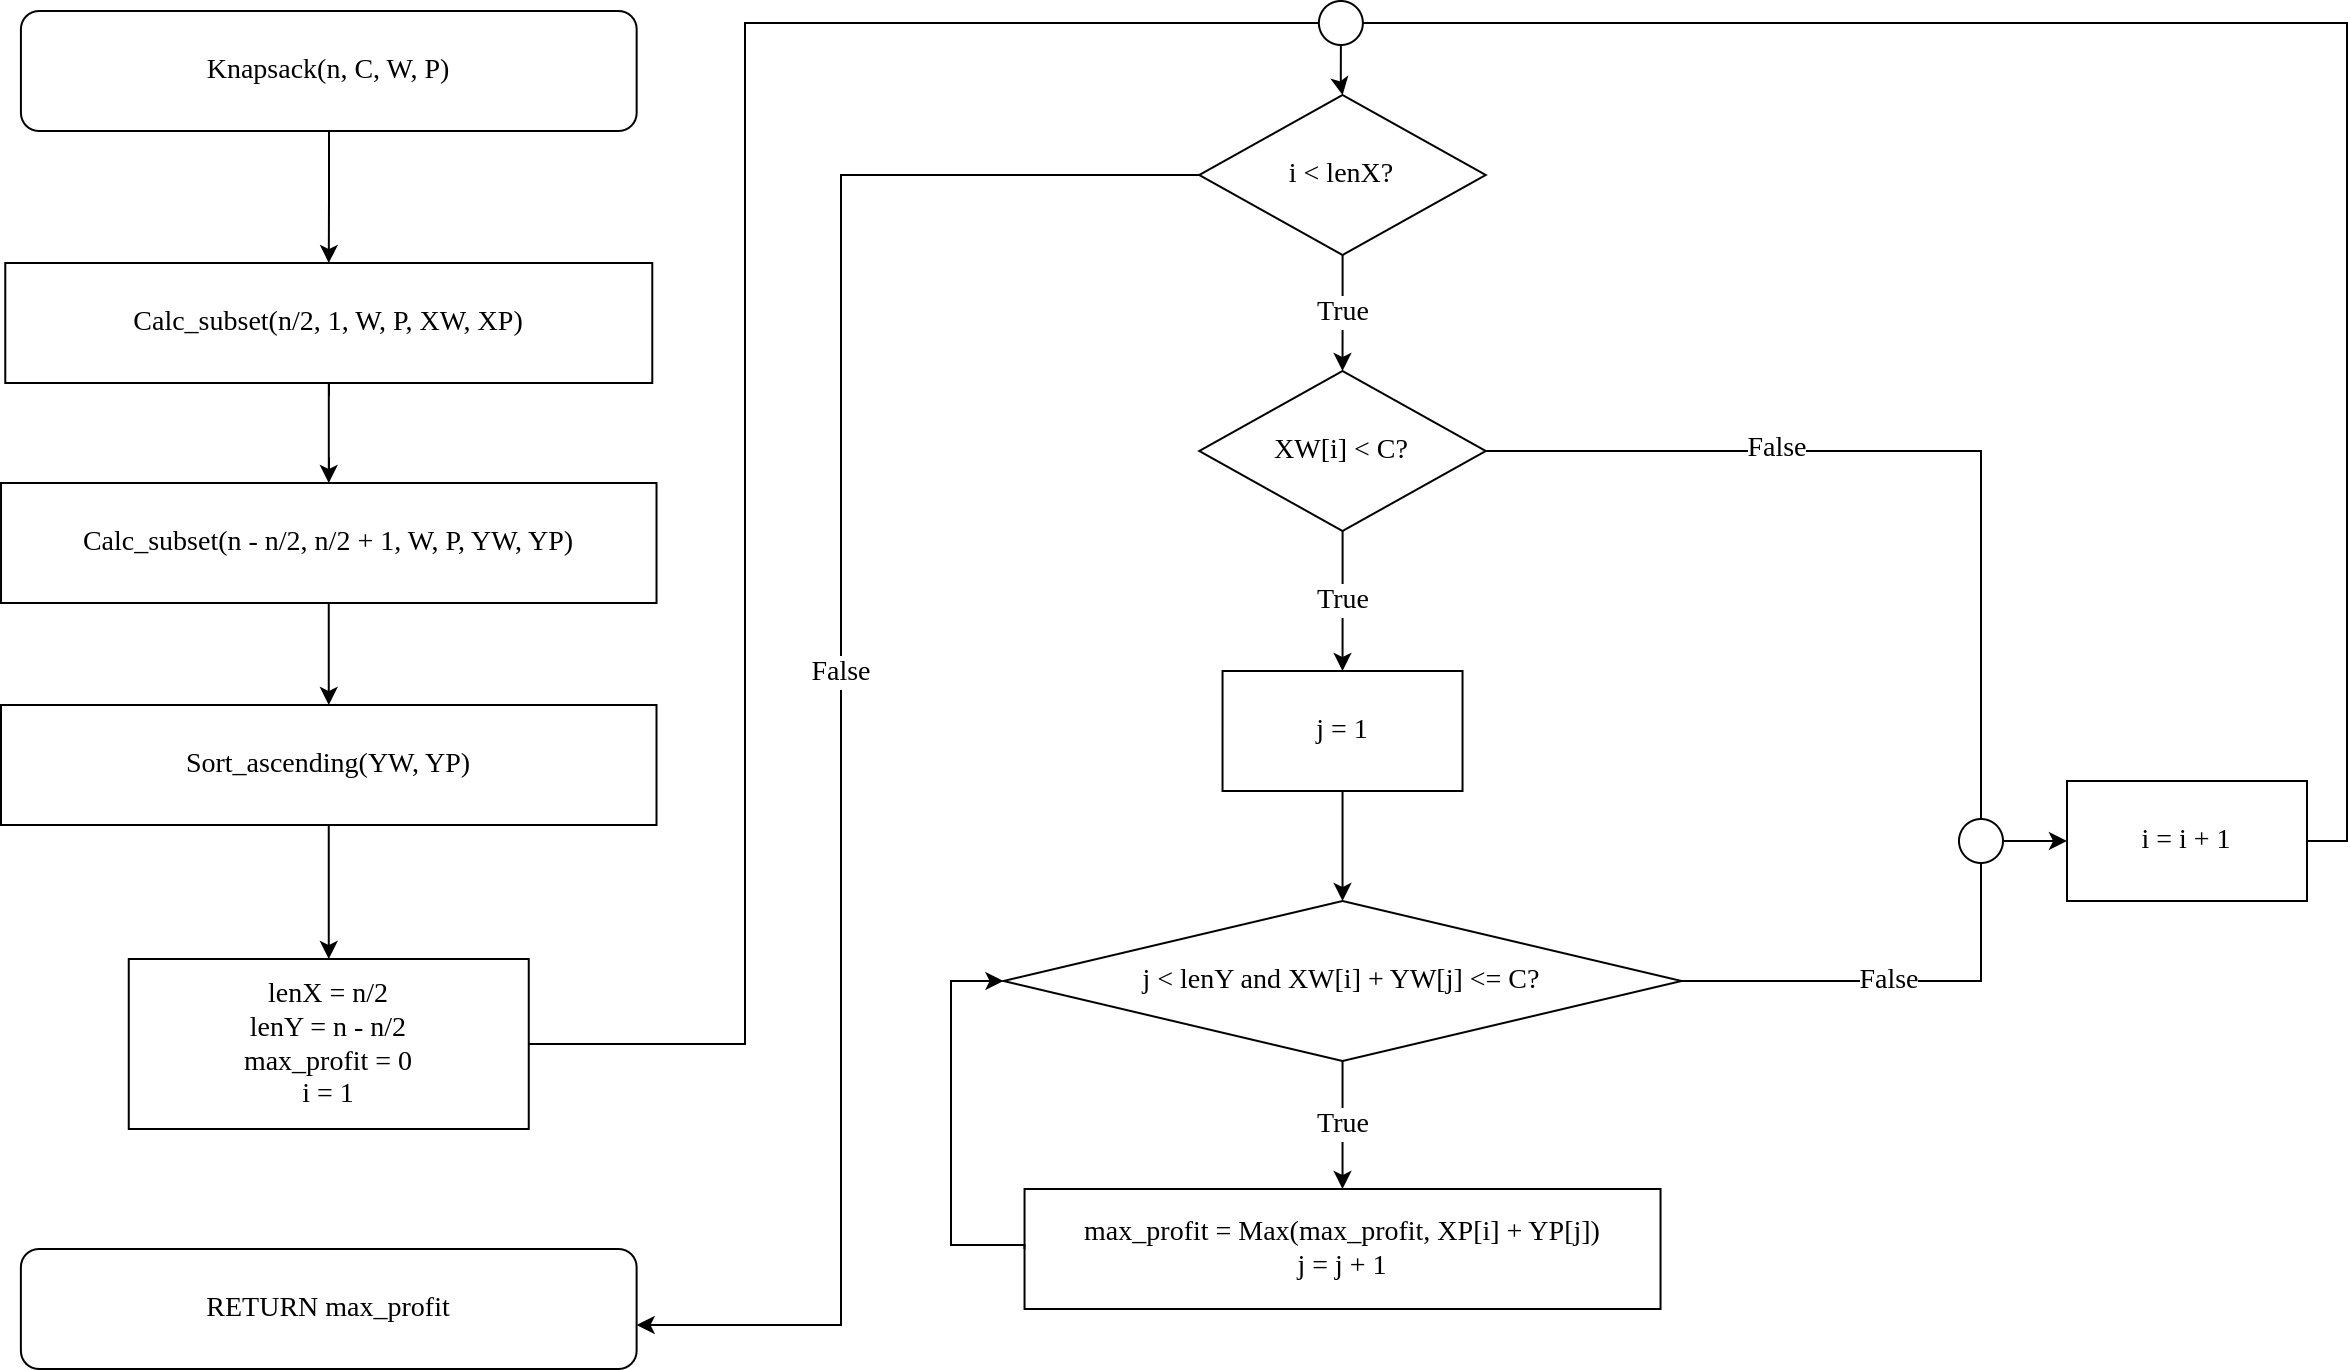

The diagram above was exported from draw.io. Its source (the exported page's mxGraphModel, read from the mxfile embedded in the PNG):
<mxGraphModel dx="222" dy="804" grid="0" gridSize="10" guides="1" tooltips="1" connect="1" arrows="1" fold="1" page="0" pageScale="1" pageWidth="827" pageHeight="1169" math="0" shadow="0">
  <root>
    <mxCell id="0" />
    <mxCell id="1" parent="0" />
    <mxCell id="f5jyYUMOEjoG8HGTjN1a-1" style="edgeStyle=orthogonalEdgeStyle;rounded=0;orthogonalLoop=1;jettySize=auto;html=1;fontSize=14;fontFamily=Times New Roman;" parent="1" source="f5jyYUMOEjoG8HGTjN1a-2" target="f5jyYUMOEjoG8HGTjN1a-6" edge="1">
      <mxGeometry relative="1" as="geometry" />
    </mxCell>
    <mxCell id="f5jyYUMOEjoG8HGTjN1a-2" value="Calc_subset(n/2, 1, W, P, XW, XP)" style="rounded=0;whiteSpace=wrap;html=1;fontSize=14;fontFamily=Times New Roman;" parent="1" vertex="1">
      <mxGeometry x="1338.14" y="518" width="323.5" height="60" as="geometry" />
    </mxCell>
    <mxCell id="f5jyYUMOEjoG8HGTjN1a-3" style="edgeStyle=orthogonalEdgeStyle;rounded=0;orthogonalLoop=1;jettySize=auto;html=1;entryX=0;entryY=0.5;entryDx=0;entryDy=0;fontSize=14;fontFamily=Times New Roman;endArrow=none;endFill=0;" parent="1" source="f5jyYUMOEjoG8HGTjN1a-4" target="f5jyYUMOEjoG8HGTjN1a-29" edge="1">
      <mxGeometry relative="1" as="geometry">
        <mxPoint x="2009.75" y="387" as="targetPoint" />
        <Array as="points">
          <mxPoint x="1708" y="909" />
          <mxPoint x="1708" y="398" />
        </Array>
      </mxGeometry>
    </mxCell>
    <mxCell id="f5jyYUMOEjoG8HGTjN1a-4" value="lenX = n/2&lt;br&gt;lenY = n - n/2&lt;br&gt;max_profit = 0&lt;br&gt;i = 1" style="rounded=0;whiteSpace=wrap;html=1;fontSize=14;fontFamily=Times New Roman;" parent="1" vertex="1">
      <mxGeometry x="1399.88" y="866" width="200" height="85" as="geometry" />
    </mxCell>
    <mxCell id="f5jyYUMOEjoG8HGTjN1a-5" style="edgeStyle=orthogonalEdgeStyle;rounded=0;orthogonalLoop=1;jettySize=auto;html=1;fontFamily=Times New Roman;fontSize=14;fontColor=default;endArrow=classic;endFill=1;" parent="1" source="f5jyYUMOEjoG8HGTjN1a-6" target="f5jyYUMOEjoG8HGTjN1a-31" edge="1">
      <mxGeometry relative="1" as="geometry" />
    </mxCell>
    <mxCell id="f5jyYUMOEjoG8HGTjN1a-6" value="&lt;span style=&quot;font-size: 14px; font-style: normal; font-variant-ligatures: normal; font-variant-caps: normal; font-weight: 400; letter-spacing: normal; orphans: 2; text-align: center; text-indent: 0px; text-transform: none; widows: 2; word-spacing: 0px; -webkit-text-stroke-width: 0px; text-decoration-thickness: initial; text-decoration-style: initial; text-decoration-color: initial; float: none; display: inline !important;&quot;&gt;Calc_subset(n - n/2, n/2 + 1, W, P, YW, YP)&lt;/span&gt;" style="rounded=0;whiteSpace=wrap;html=1;fillColor=default;fontColor=default;labelBackgroundColor=none;fontSize=14;fontFamily=Times New Roman;" parent="1" vertex="1">
      <mxGeometry x="1336.01" y="628" width="327.75" height="60" as="geometry" />
    </mxCell>
    <mxCell id="f5jyYUMOEjoG8HGTjN1a-7" style="edgeStyle=orthogonalEdgeStyle;rounded=0;orthogonalLoop=1;jettySize=auto;html=1;fontSize=14;fontColor=default;fontFamily=Times New Roman;" parent="1" source="f5jyYUMOEjoG8HGTjN1a-8" target="f5jyYUMOEjoG8HGTjN1a-2" edge="1">
      <mxGeometry relative="1" as="geometry">
        <mxPoint x="1502.8799999999999" y="351" as="targetPoint" />
      </mxGeometry>
    </mxCell>
    <mxCell id="f5jyYUMOEjoG8HGTjN1a-8" value="Knapsack(n, C, W, P)" style="rounded=1;whiteSpace=wrap;html=1;fontSize=14;fontFamily=Times New Roman;" parent="1" vertex="1">
      <mxGeometry x="1345.9599999999998" y="392" width="307.87" height="60" as="geometry" />
    </mxCell>
    <mxCell id="f5jyYUMOEjoG8HGTjN1a-9" value="True" style="edgeStyle=orthogonalEdgeStyle;rounded=0;orthogonalLoop=1;jettySize=auto;html=1;entryX=0.5;entryY=0;entryDx=0;entryDy=0;fontSize=14;fontColor=default;fontFamily=Times New Roman;" parent="1" source="f5jyYUMOEjoG8HGTjN1a-11" target="f5jyYUMOEjoG8HGTjN1a-15" edge="1">
      <mxGeometry relative="1" as="geometry" />
    </mxCell>
    <mxCell id="iza-7JBuqb7s_wjCqQHy-1" value="False" style="edgeStyle=orthogonalEdgeStyle;rounded=0;orthogonalLoop=1;jettySize=auto;html=1;fontFamily=Times New Roman;fontSize=14;fontColor=default;endArrow=classic;endFill=1;" parent="1" source="f5jyYUMOEjoG8HGTjN1a-11" target="f5jyYUMOEjoG8HGTjN1a-22" edge="1">
      <mxGeometry relative="1" as="geometry">
        <Array as="points">
          <mxPoint x="1756" y="474" />
          <mxPoint x="1756" y="1049" />
          <mxPoint x="1500" y="1049" />
        </Array>
      </mxGeometry>
    </mxCell>
    <mxCell id="f5jyYUMOEjoG8HGTjN1a-11" value="i &amp;lt; lenX?" style="rhombus;whiteSpace=wrap;html=1;labelBackgroundColor=none;fontSize=14;fontColor=default;fillColor=default;fontFamily=Times New Roman;" parent="1" vertex="1">
      <mxGeometry x="1935.13" y="434" width="143.25" height="80" as="geometry" />
    </mxCell>
    <mxCell id="f5jyYUMOEjoG8HGTjN1a-12" value="True" style="edgeStyle=orthogonalEdgeStyle;rounded=0;orthogonalLoop=1;jettySize=auto;html=1;entryX=0.5;entryY=0;entryDx=0;entryDy=0;fontSize=14;fontColor=default;fontFamily=Times New Roman;" parent="1" source="f5jyYUMOEjoG8HGTjN1a-15" target="f5jyYUMOEjoG8HGTjN1a-17" edge="1">
      <mxGeometry relative="1" as="geometry" />
    </mxCell>
    <mxCell id="f5jyYUMOEjoG8HGTjN1a-13" style="edgeStyle=orthogonalEdgeStyle;rounded=0;orthogonalLoop=1;jettySize=auto;html=1;fontSize=14;fontColor=default;fontFamily=Times New Roman;endArrow=none;endFill=0;" parent="1" source="f5jyYUMOEjoG8HGTjN1a-15" target="f5jyYUMOEjoG8HGTjN1a-27" edge="1">
      <mxGeometry relative="1" as="geometry">
        <mxPoint x="2336" y="796" as="targetPoint" />
      </mxGeometry>
    </mxCell>
    <mxCell id="f5jyYUMOEjoG8HGTjN1a-14" value="False" style="edgeLabel;html=1;align=center;verticalAlign=middle;resizable=0;points=[];fontSize=14;fontColor=default;fontFamily=Times New Roman;" parent="f5jyYUMOEjoG8HGTjN1a-13" vertex="1" connectable="0">
      <mxGeometry x="-0.327" y="2" relative="1" as="geometry">
        <mxPoint as="offset" />
      </mxGeometry>
    </mxCell>
    <mxCell id="f5jyYUMOEjoG8HGTjN1a-15" value="XW[i] &amp;lt; C?" style="rhombus;whiteSpace=wrap;html=1;labelBackgroundColor=none;fontSize=14;fontColor=default;fillColor=default;fontFamily=Times New Roman;" parent="1" vertex="1">
      <mxGeometry x="1935.1399999999999" y="572" width="143.25" height="80" as="geometry" />
    </mxCell>
    <mxCell id="f5jyYUMOEjoG8HGTjN1a-16" style="edgeStyle=orthogonalEdgeStyle;rounded=0;orthogonalLoop=1;jettySize=auto;html=1;entryX=0.5;entryY=0;entryDx=0;entryDy=0;fontSize=14;fontColor=default;fontFamily=Times New Roman;" parent="1" source="f5jyYUMOEjoG8HGTjN1a-17" target="f5jyYUMOEjoG8HGTjN1a-20" edge="1">
      <mxGeometry relative="1" as="geometry" />
    </mxCell>
    <mxCell id="f5jyYUMOEjoG8HGTjN1a-17" value="j = 1" style="rounded=0;whiteSpace=wrap;html=1;labelBackgroundColor=none;fontSize=14;fontColor=default;fillColor=default;fontFamily=Times New Roman;" parent="1" vertex="1">
      <mxGeometry x="1946.77" y="722" width="120" height="60" as="geometry" />
    </mxCell>
    <mxCell id="f5jyYUMOEjoG8HGTjN1a-18" value="True" style="edgeStyle=orthogonalEdgeStyle;rounded=0;orthogonalLoop=1;jettySize=auto;html=1;fontSize=14;fontColor=default;fontFamily=Times New Roman;" parent="1" source="f5jyYUMOEjoG8HGTjN1a-20" target="f5jyYUMOEjoG8HGTjN1a-21" edge="1">
      <mxGeometry relative="1" as="geometry" />
    </mxCell>
    <mxCell id="f5jyYUMOEjoG8HGTjN1a-19" value="False" style="edgeStyle=orthogonalEdgeStyle;rounded=0;orthogonalLoop=1;jettySize=auto;html=1;fontSize=14;fontColor=default;fontFamily=Times New Roman;endArrow=none;endFill=0;" parent="1" source="f5jyYUMOEjoG8HGTjN1a-20" target="f5jyYUMOEjoG8HGTjN1a-27" edge="1">
      <mxGeometry relative="1" as="geometry">
        <mxPoint x="2325" y="807" as="targetPoint" />
      </mxGeometry>
    </mxCell>
    <mxCell id="f5jyYUMOEjoG8HGTjN1a-20" value="j &amp;lt; lenY and XW[i] + YW[j] &amp;lt;= C?" style="rhombus;whiteSpace=wrap;html=1;labelBackgroundColor=none;fontSize=14;fontColor=default;fillColor=default;fontFamily=Times New Roman;" parent="1" vertex="1">
      <mxGeometry x="1837.27" y="837" width="339" height="80" as="geometry" />
    </mxCell>
    <mxCell id="f5jyYUMOEjoG8HGTjN1a-21" value="max_profit = Max(max_profit, XP[i] + YP[j])&lt;br&gt;j = j + 1" style="rounded=0;whiteSpace=wrap;html=1;labelBackgroundColor=none;fontSize=14;fontColor=default;fillColor=default;fontFamily=Times New Roman;" parent="1" vertex="1">
      <mxGeometry x="1847.77" y="981" width="318" height="60" as="geometry" />
    </mxCell>
    <mxCell id="f5jyYUMOEjoG8HGTjN1a-22" value="RETURN max_profit" style="rounded=1;whiteSpace=wrap;html=1;fontSize=14;fontFamily=Times New Roman;" parent="1" vertex="1">
      <mxGeometry x="1345.94" y="1011" width="307.87" height="60" as="geometry" />
    </mxCell>
    <mxCell id="f5jyYUMOEjoG8HGTjN1a-23" style="edgeStyle=orthogonalEdgeStyle;rounded=0;orthogonalLoop=1;jettySize=auto;html=1;entryX=1;entryY=0.5;entryDx=0;entryDy=0;fontSize=14;fontColor=default;exitX=1;exitY=0.5;exitDx=0;exitDy=0;fontFamily=Times New Roman;endArrow=none;endFill=0;" parent="1" source="f5jyYUMOEjoG8HGTjN1a-24" target="f5jyYUMOEjoG8HGTjN1a-29" edge="1">
      <mxGeometry relative="1" as="geometry" />
    </mxCell>
    <mxCell id="f5jyYUMOEjoG8HGTjN1a-24" value="i = i + 1" style="whiteSpace=wrap;html=1;fontSize=14;labelBackgroundColor=none;fontFamily=Times New Roman;" parent="1" vertex="1">
      <mxGeometry x="2369" y="777" width="120" height="60" as="geometry" />
    </mxCell>
    <mxCell id="f5jyYUMOEjoG8HGTjN1a-25" style="edgeStyle=orthogonalEdgeStyle;rounded=0;orthogonalLoop=1;jettySize=auto;html=1;entryX=0;entryY=0.5;entryDx=0;entryDy=0;fontSize=14;fontColor=default;exitX=0;exitY=0.5;exitDx=0;exitDy=0;fontFamily=Times New Roman;" parent="1" source="f5jyYUMOEjoG8HGTjN1a-21" target="f5jyYUMOEjoG8HGTjN1a-20" edge="1">
      <mxGeometry relative="1" as="geometry">
        <mxPoint x="1945.9299999999998" y="1120" as="sourcePoint" />
        <Array as="points">
          <mxPoint x="1848" y="1009" />
          <mxPoint x="1811" y="1009" />
          <mxPoint x="1811" y="877" />
        </Array>
      </mxGeometry>
    </mxCell>
    <mxCell id="f5jyYUMOEjoG8HGTjN1a-26" style="edgeStyle=orthogonalEdgeStyle;rounded=0;orthogonalLoop=1;jettySize=auto;html=1;entryX=0;entryY=0.5;entryDx=0;entryDy=0;fontSize=14;fontColor=default;fontFamily=Times New Roman;" parent="1" source="f5jyYUMOEjoG8HGTjN1a-27" target="f5jyYUMOEjoG8HGTjN1a-24" edge="1">
      <mxGeometry relative="1" as="geometry" />
    </mxCell>
    <mxCell id="f5jyYUMOEjoG8HGTjN1a-27" value="" style="ellipse;whiteSpace=wrap;html=1;aspect=fixed;labelBackgroundColor=none;fontSize=14;fontColor=default;fillColor=default;fontFamily=Times New Roman;" parent="1" vertex="1">
      <mxGeometry x="2315" y="796" width="22" height="22" as="geometry" />
    </mxCell>
    <mxCell id="f5jyYUMOEjoG8HGTjN1a-28" style="edgeStyle=orthogonalEdgeStyle;rounded=0;orthogonalLoop=1;jettySize=auto;html=1;fontSize=14;fontColor=default;fontFamily=Times New Roman;" parent="1" source="f5jyYUMOEjoG8HGTjN1a-29" target="f5jyYUMOEjoG8HGTjN1a-11" edge="1">
      <mxGeometry relative="1" as="geometry" />
    </mxCell>
    <mxCell id="f5jyYUMOEjoG8HGTjN1a-29" value="" style="ellipse;whiteSpace=wrap;html=1;aspect=fixed;labelBackgroundColor=none;fontSize=14;fontColor=default;fillColor=default;fontFamily=Times New Roman;" parent="1" vertex="1">
      <mxGeometry x="1994.9399999999998" y="387" width="22" height="22" as="geometry" />
    </mxCell>
    <mxCell id="f5jyYUMOEjoG8HGTjN1a-30" style="edgeStyle=orthogonalEdgeStyle;rounded=0;orthogonalLoop=1;jettySize=auto;html=1;fontFamily=Times New Roman;fontSize=14;fontColor=default;endArrow=classic;endFill=1;" parent="1" source="f5jyYUMOEjoG8HGTjN1a-31" target="f5jyYUMOEjoG8HGTjN1a-4" edge="1">
      <mxGeometry relative="1" as="geometry" />
    </mxCell>
    <mxCell id="f5jyYUMOEjoG8HGTjN1a-31" value="Sort_ascending(YW, YP)" style="rounded=0;whiteSpace=wrap;html=1;fillColor=default;fontColor=default;labelBackgroundColor=none;fontSize=14;fontFamily=Times New Roman;" parent="1" vertex="1">
      <mxGeometry x="1336" y="739" width="327.75" height="60" as="geometry" />
    </mxCell>
  </root>
</mxGraphModel>